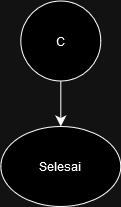

The diagram above was exported from draw.io. Its source (the exported page's mxGraphModel, read from the mxfile embedded in the PNG):
<mxGraphModel dx="7523" dy="3096" grid="1" gridSize="10" guides="1" tooltips="1" connect="1" arrows="1" fold="1" page="1" pageScale="1" pageWidth="827" pageHeight="1169" math="0" shadow="0">
  <root>
    <mxCell id="0" />
    <mxCell id="1" parent="0" />
    <mxCell id="2" value="Selesai" style="ellipse;whiteSpace=wrap;html=1;" vertex="1" parent="1">
      <mxGeometry x="2382.3" y="1253" width="120" height="80" as="geometry" />
    </mxCell>
    <mxCell id="3" value="" style="edgeStyle=none;curved=1;rounded=0;orthogonalLoop=1;jettySize=auto;html=1;fontSize=12;startSize=8;endSize=8;" edge="1" source="4" target="2" parent="1">
      <mxGeometry relative="1" as="geometry" />
    </mxCell>
    <mxCell id="4" value="C" style="ellipse;whiteSpace=wrap;html=1;" vertex="1" parent="1">
      <mxGeometry x="2402.3" y="1127.5" width="80" height="80" as="geometry" />
    </mxCell>
  </root>
</mxGraphModel>